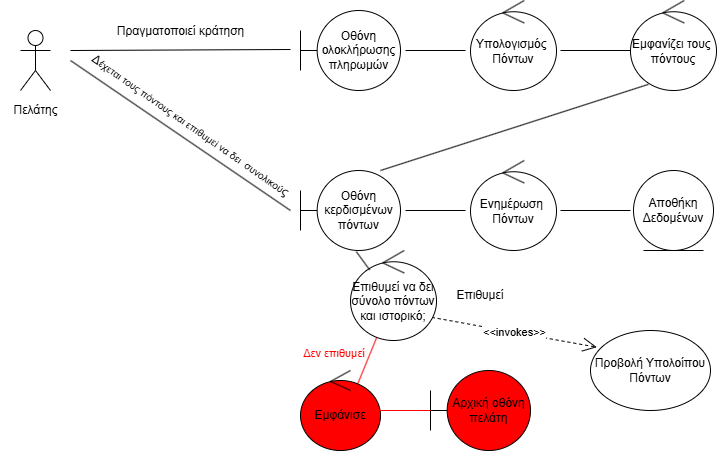

The diagram above was exported from draw.io. Its source (the exported page's mxGraphModel, read from the mxfile embedded in the PNG):
<mxGraphModel dx="2381" dy="596" grid="1" gridSize="10" guides="1" tooltips="1" connect="1" arrows="1" fold="1" page="1" pageScale="1" pageWidth="1100" pageHeight="850" math="0" shadow="0">
  <root>
    <mxCell id="0" />
    <mxCell id="1" parent="0" />
    <mxCell id="RuWcBObQoL2WAl2WWdcA-1" value="Υπολογισμός&amp;nbsp;&lt;div&gt;Πόντων&lt;/div&gt;" style="ellipse;shape=umlControl;whiteSpace=wrap;html=1;" parent="1" vertex="1">
      <mxGeometry x="440" y="190" width="86" height="90" as="geometry" />
    </mxCell>
    <mxCell id="RuWcBObQoL2WAl2WWdcA-7" value="" style="shape=umlActor;verticalLabelPosition=bottom;verticalAlign=top;html=1;" parent="1" vertex="1">
      <mxGeometry x="-10" y="220" width="30" height="60" as="geometry" />
    </mxCell>
    <mxCell id="RuWcBObQoL2WAl2WWdcA-9" value="&lt;div&gt;Πελάτης&lt;/div&gt;" style="text;html=1;align=center;verticalAlign=middle;resizable=0;points=[];autosize=1;strokeColor=none;fillColor=none;" parent="1" vertex="1">
      <mxGeometry x="-30" y="285" width="70" height="30" as="geometry" />
    </mxCell>
    <mxCell id="RuWcBObQoL2WAl2WWdcA-11" value="" style="endArrow=none;html=1;rounded=0;" parent="1" edge="1">
      <mxGeometry width="50" height="50" relative="1" as="geometry">
        <mxPoint x="40" y="240" as="sourcePoint" />
        <mxPoint x="260" y="239" as="targetPoint" />
      </mxGeometry>
    </mxCell>
    <mxCell id="RuWcBObQoL2WAl2WWdcA-12" value="Πραγματοποιεί κράτηση" style="text;html=1;align=center;verticalAlign=middle;resizable=0;points=[];autosize=1;strokeColor=none;fillColor=none;" parent="1" vertex="1">
      <mxGeometry x="75" y="206" width="150" height="30" as="geometry" />
    </mxCell>
    <mxCell id="RuWcBObQoL2WAl2WWdcA-14" value="Οθόνη ολοκλήρωσης&lt;div&gt;πληρωμών&lt;/div&gt;" style="shape=umlBoundary;whiteSpace=wrap;html=1;" parent="1" vertex="1">
      <mxGeometry x="270" y="200" width="100" height="80" as="geometry" />
    </mxCell>
    <mxCell id="RuWcBObQoL2WAl2WWdcA-15" value="Ενημέρωση&amp;nbsp;&lt;div&gt;Πόντων&lt;/div&gt;" style="ellipse;shape=umlControl;whiteSpace=wrap;html=1;" parent="1" vertex="1">
      <mxGeometry x="440" y="350" width="86" height="90" as="geometry" />
    </mxCell>
    <mxCell id="RuWcBObQoL2WAl2WWdcA-16" value="Εμφανίζει τους&amp;nbsp;&lt;div&gt;πόντους&lt;/div&gt;" style="ellipse;shape=umlControl;whiteSpace=wrap;html=1;" parent="1" vertex="1">
      <mxGeometry x="600" y="190" width="86" height="90" as="geometry" />
    </mxCell>
    <mxCell id="RuWcBObQoL2WAl2WWdcA-18" value="" style="endArrow=none;html=1;rounded=0;" parent="1" edge="1">
      <mxGeometry width="50" height="50" relative="1" as="geometry">
        <mxPoint x="260" y="400" as="sourcePoint" />
        <mxPoint x="40" y="250" as="targetPoint" />
      </mxGeometry>
    </mxCell>
    <mxCell id="RuWcBObQoL2WAl2WWdcA-20" value="Οθόνη κερδισμένων πόντων" style="shape=umlBoundary;whiteSpace=wrap;html=1;" parent="1" vertex="1">
      <mxGeometry x="270" y="360" width="100" height="80" as="geometry" />
    </mxCell>
    <mxCell id="RuWcBObQoL2WAl2WWdcA-21" value="Δ&lt;font style=&quot;font-size: 10px;&quot;&gt;έχεται τους πόντους και επιθυμεί να δει&amp;nbsp; συνολικού&lt;/font&gt;ς" style="text;html=1;align=center;verticalAlign=middle;resizable=0;points=[];autosize=1;strokeColor=none;fillColor=none;rotation=35;" parent="1" vertex="1">
      <mxGeometry x="30" y="300" width="260" height="30" as="geometry" />
    </mxCell>
    <mxCell id="RuWcBObQoL2WAl2WWdcA-22" value="Αποθήκη Δεδομένων" style="ellipse;shape=umlEntity;whiteSpace=wrap;html=1;" parent="1" vertex="1">
      <mxGeometry x="603" y="360" width="80" height="80" as="geometry" />
    </mxCell>
    <mxCell id="RuWcBObQoL2WAl2WWdcA-23" value="" style="line;strokeWidth=1;fillColor=none;align=left;verticalAlign=middle;spacingTop=-1;spacingLeft=3;spacingRight=3;rotatable=0;labelPosition=right;points=[];portConstraint=eastwest;strokeColor=inherit;" parent="1" vertex="1">
      <mxGeometry x="375" y="236" width="60" height="8" as="geometry" />
    </mxCell>
    <mxCell id="RuWcBObQoL2WAl2WWdcA-24" value="" style="line;strokeWidth=1;fillColor=none;align=left;verticalAlign=middle;spacingTop=-1;spacingLeft=3;spacingRight=3;rotatable=0;labelPosition=right;points=[];portConstraint=eastwest;strokeColor=inherit;" parent="1" vertex="1">
      <mxGeometry x="375" y="396" width="60" height="8" as="geometry" />
    </mxCell>
    <mxCell id="RuWcBObQoL2WAl2WWdcA-26" value="" style="line;strokeWidth=1;fillColor=none;align=left;verticalAlign=middle;spacingTop=-1;spacingLeft=3;spacingRight=3;rotatable=0;labelPosition=right;points=[];portConstraint=eastwest;strokeColor=inherit;" parent="1" vertex="1">
      <mxGeometry x="530" y="396" width="70" height="8" as="geometry" />
    </mxCell>
    <mxCell id="RuWcBObQoL2WAl2WWdcA-27" value="" style="line;strokeWidth=1;fillColor=none;align=left;verticalAlign=middle;spacingTop=-1;spacingLeft=3;spacingRight=3;rotatable=0;labelPosition=right;points=[];portConstraint=eastwest;strokeColor=inherit;" parent="1" vertex="1">
      <mxGeometry x="530" y="236" width="70" height="8" as="geometry" />
    </mxCell>
    <mxCell id="RuWcBObQoL2WAl2WWdcA-34" value="" style="endArrow=none;html=1;rounded=0;entryX=0.208;entryY=0.932;entryDx=0;entryDy=0;entryPerimeter=0;" parent="1" target="RuWcBObQoL2WAl2WWdcA-16" edge="1">
      <mxGeometry width="50" height="50" relative="1" as="geometry">
        <mxPoint x="350" y="360" as="sourcePoint" />
        <mxPoint x="610" y="280" as="targetPoint" />
      </mxGeometry>
    </mxCell>
    <mxCell id="RuWcBObQoL2WAl2WWdcA-37" value="Προβολή Υπολοίπου Πόντων" style="ellipse;whiteSpace=wrap;html=1;" parent="1" vertex="1">
      <mxGeometry x="560" y="520" width="120" height="80" as="geometry" />
    </mxCell>
    <mxCell id="RuWcBObQoL2WAl2WWdcA-39" value="Αρχική οθόνη πελάτη" style="shape=umlBoundary;whiteSpace=wrap;html=1;fillColor=light-dark(#FF0000,#FF0000);" parent="1" vertex="1">
      <mxGeometry x="400" y="560" width="100" height="80" as="geometry" />
    </mxCell>
    <mxCell id="8SOW5huKzUH2evtVLmmy-2" value="" style="endArrow=none;html=1;rounded=0;fontColor=light-dark(#FF0000,#FF0000);strokeColor=light-dark(#FF0000,#FF0000);exitX=0.707;exitY=0.188;exitDx=0;exitDy=0;exitPerimeter=0;" parent="1" source="5cPYfdztHDP-yei37Yhc-1" target="XeEw1iWPLMkaZxkxLwEU-1" edge="1">
      <mxGeometry width="50" height="50" relative="1" as="geometry">
        <mxPoint x="300.1379999999999" y="521.0699999999999" as="sourcePoint" />
        <mxPoint x="430" y="490" as="targetPoint" />
      </mxGeometry>
    </mxCell>
    <mxCell id="5cPYfdztHDP-yei37Yhc-1" value="Εμφάνισε" style="ellipse;shape=umlControl;whiteSpace=wrap;html=1;fillColor=#FF0000;" parent="1" vertex="1">
      <mxGeometry x="270" y="560" width="80" height="80" as="geometry" />
    </mxCell>
    <mxCell id="5cPYfdztHDP-yei37Yhc-2" value="" style="endArrow=none;html=1;rounded=0;entryX=0.865;entryY=0.847;entryDx=0;entryDy=0;entryPerimeter=0;strokeColor=#FF0000;" parent="1" edge="1">
      <mxGeometry width="50" height="50" relative="1" as="geometry">
        <mxPoint x="400" y="600" as="sourcePoint" />
        <mxPoint x="339.1999999999998" y="600" as="targetPoint" />
      </mxGeometry>
    </mxCell>
    <mxCell id="8SOW5huKzUH2evtVLmmy-5" value="Δεν επιθυμεί&amp;nbsp;&lt;div&gt;&lt;br&gt;&lt;/div&gt;" style="text;html=1;align=center;verticalAlign=middle;resizable=0;points=[];autosize=1;strokeColor=none;fillColor=none;rotation=0;fontColor=light-dark(#FF0000,#FF0000);fontSize=11;" parent="1" vertex="1">
      <mxGeometry x="259.99588604984103" y="529.9971657705094" width="90" height="40" as="geometry" />
    </mxCell>
    <mxCell id="nhG3dCG6ncJ_jNkpIEkl-1" value="&amp;lt;&amp;lt;invokes&amp;gt;&amp;gt;" style="endArrow=open;endSize=12;dashed=1;html=1;rounded=0;entryX=0.053;entryY=0.209;entryDx=0;entryDy=0;entryPerimeter=0;exitX=0.944;exitY=0.743;exitDx=0;exitDy=0;exitPerimeter=0;" parent="1" source="XeEw1iWPLMkaZxkxLwEU-1" target="RuWcBObQoL2WAl2WWdcA-37" edge="1">
      <mxGeometry width="160" relative="1" as="geometry">
        <mxPoint x="460" y="460" as="sourcePoint" />
        <mxPoint x="470" y="330" as="targetPoint" />
      </mxGeometry>
    </mxCell>
    <mxCell id="XeEw1iWPLMkaZxkxLwEU-1" value="Επιθυμεί να δει σύνολο πόντων και ιστορικό;" style="ellipse;shape=umlControl;whiteSpace=wrap;html=1;" parent="1" vertex="1">
      <mxGeometry x="320" y="440" width="86" height="90" as="geometry" />
    </mxCell>
    <mxCell id="XeEw1iWPLMkaZxkxLwEU-2" value="" style="endArrow=none;html=1;rounded=0;exitX=0.223;exitY=0.216;exitDx=0;exitDy=0;exitPerimeter=0;entryX=0.558;entryY=1.014;entryDx=0;entryDy=0;entryPerimeter=0;" parent="1" source="XeEw1iWPLMkaZxkxLwEU-1" target="RuWcBObQoL2WAl2WWdcA-20" edge="1">
      <mxGeometry width="50" height="50" relative="1" as="geometry">
        <mxPoint x="400" y="380" as="sourcePoint" />
        <mxPoint x="450" y="330" as="targetPoint" />
      </mxGeometry>
    </mxCell>
    <mxCell id="XeEw1iWPLMkaZxkxLwEU-3" value="Επιθυμεί" style="text;html=1;align=center;verticalAlign=middle;whiteSpace=wrap;rounded=0;" parent="1" vertex="1">
      <mxGeometry x="420" y="470" width="60" height="30" as="geometry" />
    </mxCell>
  </root>
</mxGraphModel>